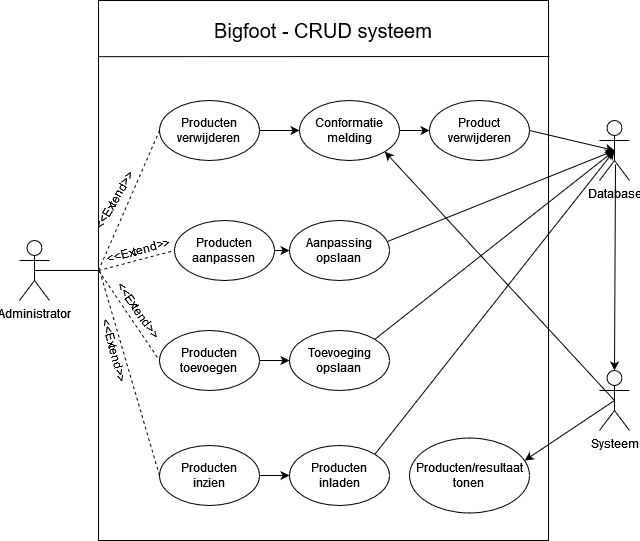

The diagram above was exported from draw.io. Its source (the exported page's mxGraphModel, read from the mxfile embedded in the PNG):
<mxGraphModel dx="1038" dy="564" grid="1" gridSize="10" guides="1" tooltips="1" connect="1" arrows="1" fold="1" page="1" pageScale="1" pageWidth="827" pageHeight="1169" math="0" shadow="0">
  <root>
    <mxCell id="0" />
    <mxCell id="1" parent="0" />
    <mxCell id="hHfmw1nAcYILlLKCRn1g-1" value="" style="rounded=0;whiteSpace=wrap;html=1;" parent="1" vertex="1">
      <mxGeometry x="189" y="80" width="450" height="540" as="geometry" />
    </mxCell>
    <mxCell id="hHfmw1nAcYILlLKCRn1g-2" value="Administrator" style="shape=umlActor;verticalLabelPosition=bottom;verticalAlign=top;html=1;" parent="1" vertex="1">
      <mxGeometry x="110" y="320" width="30" height="60" as="geometry" />
    </mxCell>
    <mxCell id="hHfmw1nAcYILlLKCRn1g-6" value="Database" style="shape=umlActor;verticalLabelPosition=bottom;verticalAlign=top;html=1;" parent="1" vertex="1">
      <mxGeometry x="690" y="200" width="30" height="60" as="geometry" />
    </mxCell>
    <mxCell id="hHfmw1nAcYILlLKCRn1g-7" value="Systeem" style="shape=umlActor;verticalLabelPosition=bottom;verticalAlign=top;html=1;" parent="1" vertex="1">
      <mxGeometry x="690" y="450" width="30" height="60" as="geometry" />
    </mxCell>
    <mxCell id="hHfmw1nAcYILlLKCRn1g-8" value="&lt;font style=&quot;font-size: 20px&quot;&gt;Bigfoot - CRUD systeem&lt;/font&gt;" style="text;html=1;strokeColor=none;fillColor=none;align=center;verticalAlign=middle;whiteSpace=wrap;rounded=0;" parent="1" vertex="1">
      <mxGeometry x="289" y="100" width="250" height="20" as="geometry" />
    </mxCell>
    <mxCell id="hHfmw1nAcYILlLKCRn1g-10" value="" style="endArrow=none;dashed=1;html=1;exitX=0;exitY=0.5;exitDx=0;exitDy=0;entryX=0;entryY=0.5;entryDx=0;entryDy=0;" parent="1" source="hHfmw1nAcYILlLKCRn1g-1" target="hHfmw1nAcYILlLKCRn1g-11" edge="1">
      <mxGeometry width="50" height="50" relative="1" as="geometry">
        <mxPoint x="440" y="360" as="sourcePoint" />
        <mxPoint x="490" y="310" as="targetPoint" />
      </mxGeometry>
    </mxCell>
    <mxCell id="hHfmw1nAcYILlLKCRn1g-11" value="&lt;div&gt;Producten&lt;/div&gt;&lt;div&gt;verwijderen&lt;br&gt;&lt;/div&gt;" style="ellipse;whiteSpace=wrap;html=1;" parent="1" vertex="1">
      <mxGeometry x="250" y="180" width="100" height="60" as="geometry" />
    </mxCell>
    <mxCell id="hHfmw1nAcYILlLKCRn1g-12" value="" style="endArrow=none;html=1;exitX=0.5;exitY=0.5;exitDx=0;exitDy=0;exitPerimeter=0;" parent="1" source="hHfmw1nAcYILlLKCRn1g-2" edge="1">
      <mxGeometry width="50" height="50" relative="1" as="geometry">
        <mxPoint x="440" y="360" as="sourcePoint" />
        <mxPoint x="190" y="350" as="targetPoint" />
      </mxGeometry>
    </mxCell>
    <mxCell id="hHfmw1nAcYILlLKCRn1g-13" value="&lt;div&gt;Producten&lt;/div&gt;&lt;div&gt;inzien&lt;br&gt;&lt;/div&gt;" style="ellipse;whiteSpace=wrap;html=1;" parent="1" vertex="1">
      <mxGeometry x="250" y="525" width="100" height="60" as="geometry" />
    </mxCell>
    <mxCell id="hHfmw1nAcYILlLKCRn1g-14" value="&lt;div&gt;Producten&lt;/div&gt;&lt;div&gt;toevoegen&lt;br&gt;&lt;/div&gt;" style="ellipse;whiteSpace=wrap;html=1;" parent="1" vertex="1">
      <mxGeometry x="250" y="410" width="100" height="60" as="geometry" />
    </mxCell>
    <mxCell id="hHfmw1nAcYILlLKCRn1g-15" value="&lt;div&gt;Producten&lt;/div&gt;&lt;div&gt;aanpassen&lt;br&gt;&lt;/div&gt;" style="ellipse;whiteSpace=wrap;html=1;" parent="1" vertex="1">
      <mxGeometry x="265" y="300" width="100" height="60" as="geometry" />
    </mxCell>
    <mxCell id="hHfmw1nAcYILlLKCRn1g-16" value="" style="endArrow=none;dashed=1;html=1;exitX=0;exitY=0.5;exitDx=0;exitDy=0;entryX=0;entryY=0.5;entryDx=0;entryDy=0;" parent="1" source="hHfmw1nAcYILlLKCRn1g-1" target="hHfmw1nAcYILlLKCRn1g-15" edge="1">
      <mxGeometry width="50" height="50" relative="1" as="geometry">
        <mxPoint x="440" y="360" as="sourcePoint" />
        <mxPoint x="490" y="310" as="targetPoint" />
      </mxGeometry>
    </mxCell>
    <mxCell id="hHfmw1nAcYILlLKCRn1g-17" value="" style="endArrow=none;dashed=1;html=1;exitX=0;exitY=0.5;exitDx=0;exitDy=0;" parent="1" source="hHfmw1nAcYILlLKCRn1g-13" edge="1">
      <mxGeometry width="50" height="50" relative="1" as="geometry">
        <mxPoint x="440" y="360" as="sourcePoint" />
        <mxPoint x="190" y="350" as="targetPoint" />
      </mxGeometry>
    </mxCell>
    <mxCell id="hHfmw1nAcYILlLKCRn1g-18" value="" style="endArrow=none;dashed=1;html=1;exitX=0;exitY=0.5;exitDx=0;exitDy=0;entryX=0;entryY=0.5;entryDx=0;entryDy=0;" parent="1" source="hHfmw1nAcYILlLKCRn1g-1" target="hHfmw1nAcYILlLKCRn1g-14" edge="1">
      <mxGeometry width="50" height="50" relative="1" as="geometry">
        <mxPoint x="440" y="360" as="sourcePoint" />
        <mxPoint x="280" y="380" as="targetPoint" />
      </mxGeometry>
    </mxCell>
    <mxCell id="hHfmw1nAcYILlLKCRn1g-19" value="" style="endArrow=none;html=1;exitX=0;exitY=0.104;exitDx=0;exitDy=0;exitPerimeter=0;" parent="1" source="hHfmw1nAcYILlLKCRn1g-1" edge="1">
      <mxGeometry width="50" height="50" relative="1" as="geometry">
        <mxPoint x="440" y="360" as="sourcePoint" />
        <mxPoint x="640" y="136" as="targetPoint" />
      </mxGeometry>
    </mxCell>
    <mxCell id="hHfmw1nAcYILlLKCRn1g-23" value="Conformatie melding" style="ellipse;whiteSpace=wrap;html=1;" parent="1" vertex="1">
      <mxGeometry x="390" y="180" width="100" height="60" as="geometry" />
    </mxCell>
    <mxCell id="hHfmw1nAcYILlLKCRn1g-25" value="Product &lt;br&gt;verwijderen" style="ellipse;whiteSpace=wrap;html=1;" parent="1" vertex="1">
      <mxGeometry x="520" y="180" width="100" height="60" as="geometry" />
    </mxCell>
    <mxCell id="hHfmw1nAcYILlLKCRn1g-26" value="" style="endArrow=classic;html=1;exitX=1;exitY=0.5;exitDx=0;exitDy=0;entryX=0;entryY=0.5;entryDx=0;entryDy=0;" parent="1" source="hHfmw1nAcYILlLKCRn1g-11" target="hHfmw1nAcYILlLKCRn1g-23" edge="1">
      <mxGeometry width="50" height="50" relative="1" as="geometry">
        <mxPoint x="440" y="390" as="sourcePoint" />
        <mxPoint x="490" y="340" as="targetPoint" />
      </mxGeometry>
    </mxCell>
    <mxCell id="hHfmw1nAcYILlLKCRn1g-27" value="" style="endArrow=classic;html=1;exitX=0.5;exitY=0.5;exitDx=0;exitDy=0;exitPerimeter=0;entryX=1;entryY=1;entryDx=0;entryDy=0;" parent="1" source="hHfmw1nAcYILlLKCRn1g-7" target="hHfmw1nAcYILlLKCRn1g-23" edge="1">
      <mxGeometry width="50" height="50" relative="1" as="geometry">
        <mxPoint x="440" y="390" as="sourcePoint" />
        <mxPoint x="490" y="340" as="targetPoint" />
      </mxGeometry>
    </mxCell>
    <mxCell id="hHfmw1nAcYILlLKCRn1g-28" value="" style="endArrow=classic;html=1;exitX=1;exitY=0.5;exitDx=0;exitDy=0;entryX=0.5;entryY=0.5;entryDx=0;entryDy=0;entryPerimeter=0;" parent="1" source="hHfmw1nAcYILlLKCRn1g-25" target="hHfmw1nAcYILlLKCRn1g-6" edge="1">
      <mxGeometry width="50" height="50" relative="1" as="geometry">
        <mxPoint x="440" y="390" as="sourcePoint" />
        <mxPoint x="490" y="340" as="targetPoint" />
      </mxGeometry>
    </mxCell>
    <mxCell id="hHfmw1nAcYILlLKCRn1g-29" value="" style="endArrow=classic;html=1;exitX=1;exitY=0.5;exitDx=0;exitDy=0;entryX=0;entryY=0.5;entryDx=0;entryDy=0;" parent="1" source="hHfmw1nAcYILlLKCRn1g-23" target="hHfmw1nAcYILlLKCRn1g-25" edge="1">
      <mxGeometry width="50" height="50" relative="1" as="geometry">
        <mxPoint x="440" y="390" as="sourcePoint" />
        <mxPoint x="490" y="340" as="targetPoint" />
      </mxGeometry>
    </mxCell>
    <mxCell id="hHfmw1nAcYILlLKCRn1g-30" value="&lt;div&gt;Aanpassing&lt;/div&gt;&lt;div&gt;opslaan&lt;br&gt;&lt;/div&gt;" style="ellipse;whiteSpace=wrap;html=1;" parent="1" vertex="1">
      <mxGeometry x="380" y="300" width="100" height="60" as="geometry" />
    </mxCell>
    <mxCell id="hHfmw1nAcYILlLKCRn1g-31" value="&lt;div&gt;Toevoeging&lt;/div&gt;&lt;div&gt;opslaan&lt;br&gt;&lt;/div&gt;" style="ellipse;whiteSpace=wrap;html=1;" parent="1" vertex="1">
      <mxGeometry x="380" y="410" width="100" height="60" as="geometry" />
    </mxCell>
    <mxCell id="hHfmw1nAcYILlLKCRn1g-32" value="&lt;div&gt;Producten&lt;/div&gt;&lt;div&gt;inladen&lt;/div&gt;" style="ellipse;whiteSpace=wrap;html=1;" parent="1" vertex="1">
      <mxGeometry x="380" y="525" width="100" height="60" as="geometry" />
    </mxCell>
    <mxCell id="hHfmw1nAcYILlLKCRn1g-33" value="&lt;div&gt;Producten/resultaat&lt;/div&gt;&lt;div&gt;tonen&lt;br&gt;&lt;/div&gt;" style="ellipse;whiteSpace=wrap;html=1;" parent="1" vertex="1">
      <mxGeometry x="500" y="517.5" width="120" height="75" as="geometry" />
    </mxCell>
    <mxCell id="hHfmw1nAcYILlLKCRn1g-34" value="" style="endArrow=classic;html=1;exitX=0.5;exitY=0.5;exitDx=0;exitDy=0;exitPerimeter=0;entryX=0.96;entryY=0.3;entryDx=0;entryDy=0;entryPerimeter=0;" parent="1" source="hHfmw1nAcYILlLKCRn1g-7" target="hHfmw1nAcYILlLKCRn1g-33" edge="1">
      <mxGeometry width="50" height="50" relative="1" as="geometry">
        <mxPoint x="440" y="390" as="sourcePoint" />
        <mxPoint x="490" y="340" as="targetPoint" />
      </mxGeometry>
    </mxCell>
    <mxCell id="hHfmw1nAcYILlLKCRn1g-35" value="" style="endArrow=classic;html=1;exitX=1;exitY=0;exitDx=0;exitDy=0;entryX=0.5;entryY=0.5;entryDx=0;entryDy=0;entryPerimeter=0;" parent="1" source="hHfmw1nAcYILlLKCRn1g-31" target="hHfmw1nAcYILlLKCRn1g-6" edge="1">
      <mxGeometry width="50" height="50" relative="1" as="geometry">
        <mxPoint x="440" y="390" as="sourcePoint" />
        <mxPoint x="490" y="340" as="targetPoint" />
      </mxGeometry>
    </mxCell>
    <mxCell id="hHfmw1nAcYILlLKCRn1g-36" value="" style="endArrow=classic;html=1;exitX=0.98;exitY=0.35;exitDx=0;exitDy=0;exitPerimeter=0;entryX=0.5;entryY=0.5;entryDx=0;entryDy=0;entryPerimeter=0;" parent="1" source="hHfmw1nAcYILlLKCRn1g-30" target="hHfmw1nAcYILlLKCRn1g-6" edge="1">
      <mxGeometry width="50" height="50" relative="1" as="geometry">
        <mxPoint x="440" y="390" as="sourcePoint" />
        <mxPoint x="490" y="340" as="targetPoint" />
      </mxGeometry>
    </mxCell>
    <mxCell id="hHfmw1nAcYILlLKCRn1g-37" value="" style="endArrow=classic;html=1;exitX=0.533;exitY=0.733;exitDx=0;exitDy=0;exitPerimeter=0;entryX=0.5;entryY=0;entryDx=0;entryDy=0;entryPerimeter=0;" parent="1" source="hHfmw1nAcYILlLKCRn1g-6" target="hHfmw1nAcYILlLKCRn1g-7" edge="1">
      <mxGeometry width="50" height="50" relative="1" as="geometry">
        <mxPoint x="440" y="390" as="sourcePoint" />
        <mxPoint x="490" y="340" as="targetPoint" />
      </mxGeometry>
    </mxCell>
    <mxCell id="C0y_F-IqYiTCzKWB7Jzo-1" value="" style="endArrow=classic;html=1;exitX=1;exitY=0.5;exitDx=0;exitDy=0;entryX=0;entryY=0.5;entryDx=0;entryDy=0;" parent="1" source="hHfmw1nAcYILlLKCRn1g-15" target="hHfmw1nAcYILlLKCRn1g-30" edge="1">
      <mxGeometry width="50" height="50" relative="1" as="geometry">
        <mxPoint x="390" y="410" as="sourcePoint" />
        <mxPoint x="440" y="360" as="targetPoint" />
      </mxGeometry>
    </mxCell>
    <mxCell id="C0y_F-IqYiTCzKWB7Jzo-2" value="" style="endArrow=classic;html=1;exitX=1;exitY=0.5;exitDx=0;exitDy=0;entryX=0;entryY=0.5;entryDx=0;entryDy=0;" parent="1" source="hHfmw1nAcYILlLKCRn1g-14" target="hHfmw1nAcYILlLKCRn1g-31" edge="1">
      <mxGeometry width="50" height="50" relative="1" as="geometry">
        <mxPoint x="390" y="410" as="sourcePoint" />
        <mxPoint x="440" y="360" as="targetPoint" />
      </mxGeometry>
    </mxCell>
    <mxCell id="C0y_F-IqYiTCzKWB7Jzo-3" value="" style="endArrow=classic;html=1;exitX=1;exitY=0.5;exitDx=0;exitDy=0;entryX=0;entryY=0.5;entryDx=0;entryDy=0;" parent="1" source="hHfmw1nAcYILlLKCRn1g-13" target="hHfmw1nAcYILlLKCRn1g-32" edge="1">
      <mxGeometry width="50" height="50" relative="1" as="geometry">
        <mxPoint x="390" y="410" as="sourcePoint" />
        <mxPoint x="440" y="360" as="targetPoint" />
      </mxGeometry>
    </mxCell>
    <mxCell id="C0y_F-IqYiTCzKWB7Jzo-4" value="" style="endArrow=classic;html=1;exitX=1;exitY=0;exitDx=0;exitDy=0;entryX=0.5;entryY=0.5;entryDx=0;entryDy=0;entryPerimeter=0;" parent="1" source="hHfmw1nAcYILlLKCRn1g-32" target="hHfmw1nAcYILlLKCRn1g-6" edge="1">
      <mxGeometry width="50" height="50" relative="1" as="geometry">
        <mxPoint x="390" y="410" as="sourcePoint" />
        <mxPoint x="440" y="360" as="targetPoint" />
      </mxGeometry>
    </mxCell>
    <mxCell id="W8JukAoRCeJQlEVL_g9g-1" value="&amp;lt;&amp;lt;Extend&amp;gt;&amp;gt;" style="text;html=1;align=center;verticalAlign=middle;resizable=0;points=[];autosize=1;strokeColor=none;fillColor=none;rotation=-60;" vertex="1" parent="1">
      <mxGeometry x="165" y="270" width="80" height="20" as="geometry" />
    </mxCell>
    <mxCell id="W8JukAoRCeJQlEVL_g9g-2" value="&amp;lt;&amp;lt;Extend&amp;gt;&amp;gt;" style="text;html=1;align=center;verticalAlign=middle;resizable=0;points=[];autosize=1;strokeColor=none;fillColor=none;rotation=-15;" vertex="1" parent="1">
      <mxGeometry x="189" y="320" width="80" height="20" as="geometry" />
    </mxCell>
    <mxCell id="W8JukAoRCeJQlEVL_g9g-3" value="&amp;lt;&amp;lt;Extend&amp;gt;&amp;gt;" style="text;html=1;align=center;verticalAlign=middle;resizable=0;points=[];autosize=1;strokeColor=none;fillColor=none;rotation=55;" vertex="1" parent="1">
      <mxGeometry x="189" y="380" width="80" height="20" as="geometry" />
    </mxCell>
    <mxCell id="W8JukAoRCeJQlEVL_g9g-4" value="&amp;lt;&amp;lt;Extend&amp;gt;&amp;gt;" style="text;html=1;align=center;verticalAlign=middle;resizable=0;points=[];autosize=1;strokeColor=none;fillColor=none;rotation=75;" vertex="1" parent="1">
      <mxGeometry x="165" y="420" width="80" height="20" as="geometry" />
    </mxCell>
  </root>
</mxGraphModel>